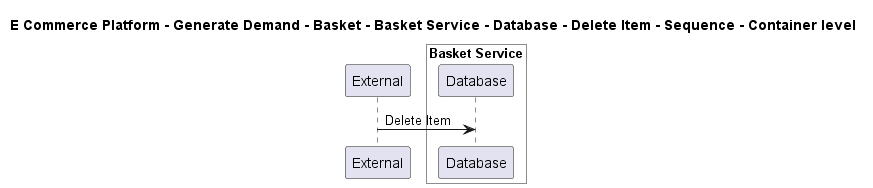

The diagram above was rendered by PlantUML. Its source (embedded in the PNG):
@startuml

title E Commerce Platform - Generate Demand - Basket - Basket Service - Database - Delete Item - Sequence - Container level

participant "External" as C4InterFlow.SoftwareSystems.ExternalSystem

box "Basket Service" #White
    participant "Database" as ECommercePlatform.GenerateDemand.Basket.SoftwareSystems.BasketService.Containers.Database
end box


C4InterFlow.SoftwareSystems.ExternalSystem -> ECommercePlatform.GenerateDemand.Basket.SoftwareSystems.BasketService.Containers.Database : Delete Item


@enduml